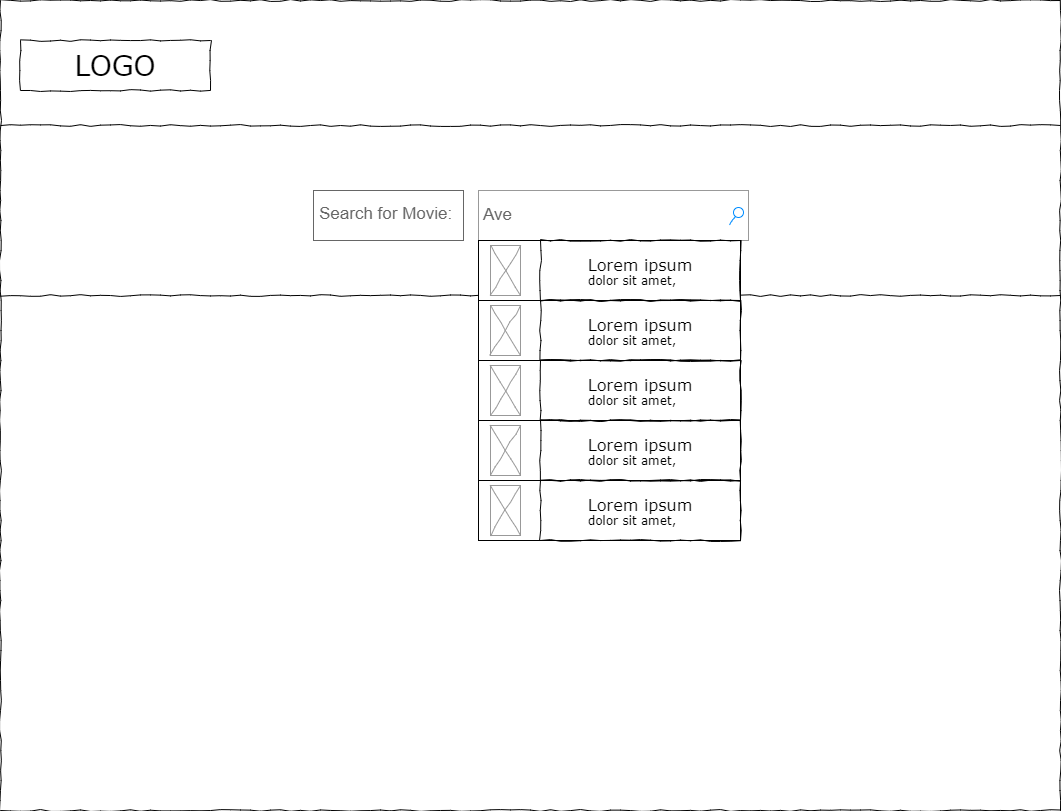

The diagram above was exported from draw.io. Its source (the exported page's mxGraphModel, read from the mxfile embedded in the PNG):
<mxGraphModel dx="1687" dy="927" grid="1" gridSize="10" guides="1" tooltips="1" connect="1" arrows="1" fold="1" page="1" pageScale="1" pageWidth="1100" pageHeight="850" background="none" math="0" shadow="0">
  <root>
    <mxCell id="0" />
    <mxCell id="1" parent="0" />
    <mxCell id="677b7b8949515195-1" value="" style="whiteSpace=wrap;html=1;rounded=0;shadow=0;labelBackgroundColor=none;strokeColor=#000000;strokeWidth=1;fillColor=none;fontFamily=Verdana;fontSize=12;fontColor=#000000;align=center;comic=1;" parent="1" vertex="1">
      <mxGeometry x="20" y="20" width="1060" height="810" as="geometry" />
    </mxCell>
    <mxCell id="677b7b8949515195-2" value="LOGO" style="whiteSpace=wrap;html=1;rounded=0;shadow=0;labelBackgroundColor=none;strokeWidth=1;fontFamily=Verdana;fontSize=28;align=center;comic=1;" parent="1" vertex="1">
      <mxGeometry x="40" y="60" width="190" height="50" as="geometry" />
    </mxCell>
    <mxCell id="677b7b8949515195-3" value="Ave" style="strokeWidth=1;shadow=0;dashed=0;align=center;html=1;shape=mxgraph.mockup.forms.searchBox;strokeColor=#999999;mainText=;strokeColor2=#008cff;fontColor=#666666;fontSize=17;align=left;spacingLeft=3;rounded=0;labelBackgroundColor=none;comic=1;" parent="1" vertex="1">
      <mxGeometry x="498" y="210" width="270" height="50" as="geometry" />
    </mxCell>
    <mxCell id="677b7b8949515195-9" value="" style="line;strokeWidth=1;html=1;rounded=0;shadow=0;labelBackgroundColor=none;fillColor=none;fontFamily=Verdana;fontSize=14;fontColor=#000000;align=center;comic=1;" parent="1" vertex="1">
      <mxGeometry x="20" y="140" width="1060" height="10" as="geometry" />
    </mxCell>
    <mxCell id="_NTj4dpEfLV9QpCsm100-2" value="Search for Movie:" style="strokeWidth=1;shadow=0;dashed=0;align=center;html=1;shape=mxgraph.mockup.text.textBox;fontColor=#666666;align=left;fontSize=17;spacingLeft=4;spacingTop=-3;whiteSpace=wrap;strokeColor=#666666;mainText=" vertex="1" parent="1">
      <mxGeometry x="333" y="210" width="150" height="50" as="geometry" />
    </mxCell>
    <mxCell id="_NTj4dpEfLV9QpCsm100-3" value="" style="line;strokeWidth=1;html=1;rounded=0;shadow=0;labelBackgroundColor=none;fillColor=none;fontFamily=Verdana;fontSize=14;fontColor=#000000;align=center;comic=1;" vertex="1" parent="1">
      <mxGeometry x="20" y="310" width="1060" height="10" as="geometry" />
    </mxCell>
    <mxCell id="_NTj4dpEfLV9QpCsm100-4" value="" style="rounded=0;whiteSpace=wrap;html=1;" vertex="1" parent="1">
      <mxGeometry x="498" y="260" width="262" height="300" as="geometry" />
    </mxCell>
    <mxCell id="_NTj4dpEfLV9QpCsm100-5" value="" style="rounded=0;whiteSpace=wrap;html=1;" vertex="1" parent="1">
      <mxGeometry x="498" y="260" width="262" height="60" as="geometry" />
    </mxCell>
    <mxCell id="_NTj4dpEfLV9QpCsm100-6" value="" style="rounded=0;whiteSpace=wrap;html=1;" vertex="1" parent="1">
      <mxGeometry x="498" y="320" width="262" height="60" as="geometry" />
    </mxCell>
    <mxCell id="_NTj4dpEfLV9QpCsm100-7" value="" style="rounded=0;whiteSpace=wrap;html=1;" vertex="1" parent="1">
      <mxGeometry x="498" y="380" width="262" height="60" as="geometry" />
    </mxCell>
    <mxCell id="_NTj4dpEfLV9QpCsm100-8" value="" style="rounded=0;whiteSpace=wrap;html=1;" vertex="1" parent="1">
      <mxGeometry x="498" y="440" width="262" height="60" as="geometry" />
    </mxCell>
    <mxCell id="_NTj4dpEfLV9QpCsm100-9" value="" style="verticalLabelPosition=bottom;shadow=0;dashed=0;align=center;html=1;verticalAlign=top;strokeWidth=1;shape=mxgraph.mockup.graphics.simpleIcon;strokeColor=#999999;rounded=0;labelBackgroundColor=none;fontFamily=Verdana;fontSize=14;fontColor=#000000;comic=1;" vertex="1" parent="1">
      <mxGeometry x="510" y="265" width="30" height="50" as="geometry" />
    </mxCell>
    <mxCell id="_NTj4dpEfLV9QpCsm100-10" value="" style="verticalLabelPosition=bottom;shadow=0;dashed=0;align=center;html=1;verticalAlign=top;strokeWidth=1;shape=mxgraph.mockup.graphics.simpleIcon;strokeColor=#999999;rounded=0;labelBackgroundColor=none;fontFamily=Verdana;fontSize=14;fontColor=#000000;comic=1;" vertex="1" parent="1">
      <mxGeometry x="510" y="325" width="30" height="50" as="geometry" />
    </mxCell>
    <mxCell id="_NTj4dpEfLV9QpCsm100-11" value="" style="verticalLabelPosition=bottom;shadow=0;dashed=0;align=center;html=1;verticalAlign=top;strokeWidth=1;shape=mxgraph.mockup.graphics.simpleIcon;strokeColor=#999999;rounded=0;labelBackgroundColor=none;fontFamily=Verdana;fontSize=14;fontColor=#000000;comic=1;" vertex="1" parent="1">
      <mxGeometry x="510" y="385" width="30" height="50" as="geometry" />
    </mxCell>
    <mxCell id="_NTj4dpEfLV9QpCsm100-12" value="" style="verticalLabelPosition=bottom;shadow=0;dashed=0;align=center;html=1;verticalAlign=top;strokeWidth=1;shape=mxgraph.mockup.graphics.simpleIcon;strokeColor=#999999;rounded=0;labelBackgroundColor=none;fontFamily=Verdana;fontSize=14;fontColor=#000000;comic=1;" vertex="1" parent="1">
      <mxGeometry x="510" y="445" width="30" height="50" as="geometry" />
    </mxCell>
    <mxCell id="_NTj4dpEfLV9QpCsm100-14" value="" style="rounded=0;whiteSpace=wrap;html=1;" vertex="1" parent="1">
      <mxGeometry x="498" y="500" width="262" height="60" as="geometry" />
    </mxCell>
    <mxCell id="_NTj4dpEfLV9QpCsm100-13" value="" style="verticalLabelPosition=bottom;shadow=0;dashed=0;align=center;html=1;verticalAlign=top;strokeWidth=1;shape=mxgraph.mockup.graphics.simpleIcon;strokeColor=#999999;rounded=0;labelBackgroundColor=none;fontFamily=Verdana;fontSize=14;fontColor=#000000;comic=1;" vertex="1" parent="1">
      <mxGeometry x="510" y="505" width="30" height="50" as="geometry" />
    </mxCell>
    <mxCell id="_NTj4dpEfLV9QpCsm100-15" value="&lt;div style=&quot;text-align: justify; font-size: 16px;&quot;&gt;&lt;font style=&quot;font-size: 16px;&quot;&gt;Lorem ipsum&lt;/font&gt;&lt;/div&gt;&lt;div style=&quot;text-align: justify&quot;&gt;&lt;span&gt;dolor sit amet,&amp;nbsp;&lt;/span&gt;&lt;/div&gt;" style="whiteSpace=wrap;html=1;rounded=0;shadow=0;labelBackgroundColor=none;strokeWidth=1;fillColor=none;fontFamily=Verdana;fontSize=12;align=center;verticalAlign=top;spacing=10;comic=1;" vertex="1" parent="1">
      <mxGeometry x="560" y="260" width="200" height="60" as="geometry" />
    </mxCell>
    <mxCell id="_NTj4dpEfLV9QpCsm100-16" value="&lt;div style=&quot;text-align: justify; font-size: 16px;&quot;&gt;&lt;font style=&quot;font-size: 16px;&quot;&gt;Lorem ipsum&lt;/font&gt;&lt;/div&gt;&lt;div style=&quot;text-align: justify&quot;&gt;&lt;span&gt;dolor sit amet,&amp;nbsp;&lt;/span&gt;&lt;/div&gt;" style="whiteSpace=wrap;html=1;rounded=0;shadow=0;labelBackgroundColor=none;strokeWidth=1;fillColor=none;fontFamily=Verdana;fontSize=12;align=center;verticalAlign=top;spacing=10;comic=1;" vertex="1" parent="1">
      <mxGeometry x="560" y="320" width="200" height="60" as="geometry" />
    </mxCell>
    <mxCell id="_NTj4dpEfLV9QpCsm100-17" value="&lt;div style=&quot;text-align: justify; font-size: 16px;&quot;&gt;&lt;font style=&quot;font-size: 16px;&quot;&gt;Lorem ipsum&lt;/font&gt;&lt;/div&gt;&lt;div style=&quot;text-align: justify&quot;&gt;&lt;span&gt;dolor sit amet,&amp;nbsp;&lt;/span&gt;&lt;/div&gt;" style="whiteSpace=wrap;html=1;rounded=0;shadow=0;labelBackgroundColor=none;strokeWidth=1;fillColor=none;fontFamily=Verdana;fontSize=12;align=center;verticalAlign=top;spacing=10;comic=1;" vertex="1" parent="1">
      <mxGeometry x="560" y="380" width="200" height="60" as="geometry" />
    </mxCell>
    <mxCell id="_NTj4dpEfLV9QpCsm100-18" value="&lt;div style=&quot;text-align: justify; font-size: 16px;&quot;&gt;&lt;font style=&quot;font-size: 16px;&quot;&gt;Lorem ipsum&lt;/font&gt;&lt;/div&gt;&lt;div style=&quot;text-align: justify&quot;&gt;&lt;span&gt;dolor sit amet,&amp;nbsp;&lt;/span&gt;&lt;/div&gt;" style="whiteSpace=wrap;html=1;rounded=0;shadow=0;labelBackgroundColor=none;strokeWidth=1;fillColor=none;fontFamily=Verdana;fontSize=12;align=center;verticalAlign=top;spacing=10;comic=1;" vertex="1" parent="1">
      <mxGeometry x="560" y="440" width="200" height="60" as="geometry" />
    </mxCell>
    <mxCell id="_NTj4dpEfLV9QpCsm100-19" value="&lt;div style=&quot;text-align: justify; font-size: 16px;&quot;&gt;&lt;font style=&quot;font-size: 16px;&quot;&gt;Lorem ipsum&lt;/font&gt;&lt;/div&gt;&lt;div style=&quot;text-align: justify&quot;&gt;&lt;span&gt;dolor sit amet,&amp;nbsp;&lt;/span&gt;&lt;/div&gt;" style="whiteSpace=wrap;html=1;rounded=0;shadow=0;labelBackgroundColor=none;strokeWidth=1;fillColor=none;fontFamily=Verdana;fontSize=12;align=center;verticalAlign=top;spacing=10;comic=1;" vertex="1" parent="1">
      <mxGeometry x="560" y="500" width="200" height="60" as="geometry" />
    </mxCell>
  </root>
</mxGraphModel>